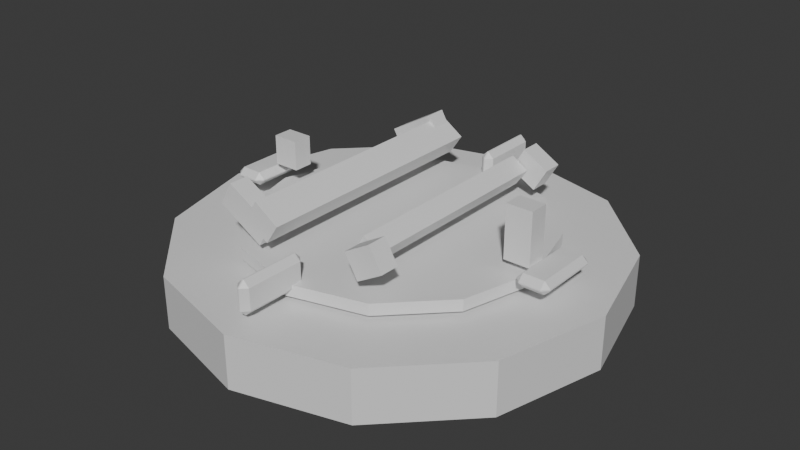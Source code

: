 # Source: OutpostSlot_Insufficient.blend  (saved by Blender 5.1.30; exported with 4.5.12 LTS)
import bpy
from mathutils import Matrix  # noqa: F401  (used for matrix-valued properties, if any)

bpy.ops.wm.read_factory_settings(use_empty=True)
scene = bpy.context.scene
scene.name = 'Scene'

# ---- collections
col_collection = bpy.data.collections.new('Collection'); scene.collection.children.link(col_collection)

# ---- materials (node trees are filled in below, after node groups)
mat_dc_stone = bpy.data.materials.new('DC_Stone')
mat_dc_stone.diffuse_color = (0.541, 0.588, 0.639, 1.0)
mat_dc_stone.roughness = 0.82
mat_dc_dark = bpy.data.materials.new('DC_Dark')
mat_dc_dark.diffuse_color = (0.055, 0.066, 0.078, 1.0)
mat_dc_dark.roughness = 0.82
mat_dc_fire = bpy.data.materials.new('DC_Fire')
mat_dc_fire.diffuse_color = (1.0, 0.541, 0.141, 1.0)
mat_dc_fire.roughness = 0.82

# ---- material node trees
mat_dc_stone.use_nodes = True; mat_dc_stone.node_tree.nodes.clear()
_N = mat_dc_stone.node_tree.nodes; _L = mat_dc_stone.node_tree.links
n0 = _N.new('ShaderNodeBsdfPrincipled'); n0.name = 'Principled BSDF'; n0.location = (-200, 100)
n1 = _N.new('ShaderNodeOutputMaterial'); n1.name = 'Material Output'; n1.location = (200, 100)
_L.new(n0.outputs[0], n1.inputs[0])
n1.is_active_output = True
mat_dc_dark.use_nodes = True; mat_dc_dark.node_tree.nodes.clear()
_N = mat_dc_dark.node_tree.nodes; _L = mat_dc_dark.node_tree.links
n0 = _N.new('ShaderNodeBsdfPrincipled'); n0.name = 'Principled BSDF'; n0.location = (-200, 100)
n1 = _N.new('ShaderNodeOutputMaterial'); n1.name = 'Material Output'; n1.location = (200, 100)
_L.new(n0.outputs[0], n1.inputs[0])
n1.is_active_output = True
mat_dc_fire.use_nodes = True; mat_dc_fire.node_tree.nodes.clear()
_N = mat_dc_fire.node_tree.nodes; _L = mat_dc_fire.node_tree.links
n0 = _N.new('ShaderNodeBsdfPrincipled'); n0.name = 'Principled BSDF'; n0.location = (-200, 100)
n1 = _N.new('ShaderNodeOutputMaterial'); n1.name = 'Material Output'; n1.location = (200, 100)
_L.new(n0.outputs[0], n1.inputs[0])
n1.is_active_output = True

# ---- world
world_world = bpy.data.worlds.new('World'); scene.world = world_world
world_world.use_nodes = True; world_world.node_tree.nodes.clear()
_N = world_world.node_tree.nodes; _L = world_world.node_tree.links
n0 = _N.new('ShaderNodeOutputWorld'); n0.name = 'World Output'; n0.location = (200, 100)
n1 = _N.new('ShaderNodeBackground'); n1.name = 'Background'; n1.location = (-200, 100)
n1.inputs[0].default_value = (0.05088, 0.05088, 0.05088, 1.0)
_L.new(n1.outputs[0], n0.inputs[0])
n0.is_active_output = True
world_world.color = (0.05088, 0.05088, 0.05088)
world_world.sun_shadow_jitter_overblur = 0.0

# ---- meshes
me_slotstatebasestone_mesh = bpy.data.meshes.new('SlotStateBaseStone_Mesh')
me_slotstatebasestone_mesh.from_pydata([(0.0, 0.66, -0.08), (0.0, 0.66, 0.08), (0.33, 0.5716, -0.08), (0.33, 0.5716, 0.08), (0.5716, 0.33, -0.08), (0.5716, 0.33, 0.08), (0.66, 0.0, -0.08), (0.66, 0.0, 0.08), (0.5716, -0.33, -0.08), (0.5716, -0.33, 0.08), (0.33, -0.5716, -0.08), (0.33, -0.5716, 0.08), (0.0, -0.66, -0.08), (0.0, -0.66, 0.08), (-0.33, -0.5716, -0.08), (-0.33, -0.5716, 0.08), (-0.5716, -0.33, -0.08), (-0.5716, -0.33, 0.08), (-0.66, 0.0, -0.08), (-0.66, 0.0, 0.08), (-0.5716, 0.33, -0.08), (-0.5716, 0.33, 0.08), (-0.33, 0.5716, -0.08), (-0.33, 0.5716, 0.08)], [], [(0, 1, 3, 2), (2, 3, 5, 4), (4, 5, 7, 6), (6, 7, 9, 8), (8, 9, 11, 10), (10, 11, 13, 12), (12, 13, 15, 14), (14, 15, 17, 16), (16, 17, 19, 18), (18, 19, 21, 20), (3, 1, 23, 21, 19, 17, 15, 13, 11, 9, 7, 5), (20, 21, 23, 22), (22, 23, 1, 0), (0, 2, 4, 6, 8, 10, 12, 14, 16, 18, 20, 22)])
_uv = me_slotstatebasestone_mesh.uv_layers.new(name='UVMap')
_uv.uv.foreach_set('vector', [1.0, 0.5, 1.0, 1.0, 0.9167, 1.0, 0.9167, 0.5, 0.9167, 0.5, 0.9167, 1.0, 0.8333, 1.0, 0.8333, 0.5, 0.8333, 0.5, 0.8333, 1.0, 0.75, 1.0, 0.75, 0.5, 0.75, 0.5, 0.75, 1.0, 0.6667, 1.0, 0.6667, 0.5, 0.6667, 0.5, 0.6667, 1.0, 0.5833, 1.0, 0.5833, 0.5, 0.5833, 0.5, 0.5833, 1.0, 0.5, 1.0, 0.5, 0.5, 0.5, 0.5, 0.5, 1.0, 0.4167, 1.0, 0.4167, 0.5, 0.4167, 0.5, 0.4167, 1.0, 0.3333, 1.0, 0.3333, 0.5, 0.3333, 0.5, 0.3333, 1.0, 0.25, 1.0, 0.25, 0.5, 0.25, 0.5, 0.25, 1.0, 0.1667, 1.0, 0.1667, 0.5, 0.37, 0.4578, 0.25, 0.49, 0.13, 0.4578, 0.04215, 0.37, 0.01, 0.25, 0.04215, 0.13, 0.13, 0.04215, 0.25, 0.01, 0.37, 0.04215, 0.4578, 0.13, 0.49, 0.25, 0.4578, 0.37, 0.1667, 0.5, 0.1667, 1.0, 0.08333, 1.0, 0.08333, 0.5, 0.08333, 0.5, 0.08333, 1.0, 7.451e-08, 1.0, 7.451e-08, 0.5, 0.75, 0.49, 0.87, 0.4578, 0.9578, 0.37, 0.99, 0.25, 0.9578, 0.13, 0.87, 0.04215, 0.75, 0.01, 0.63, 0.04215, 0.5422, 0.13, 0.51, 0.25, 0.5422, 0.37, 0.63, 0.4578])
me_slotstatebasestone_mesh.materials.append(mat_dc_stone)
me_slotstatebasestone_mesh.update()
me_slotstateinnerdisc_mesh = bpy.data.meshes.new('SlotStateInnerDisc_Mesh')
me_slotstateinnerdisc_mesh.from_pydata([(0.0, 0.45, -0.0175), (0.0, 0.45, 0.0175), (0.225, 0.3897, -0.0175), (0.225, 0.3897, 0.0175), (0.3897, 0.225, -0.0175), (0.3897, 0.225, 0.0175), (0.45, 0.0, -0.0175), (0.45, 0.0, 0.0175), (0.3897, -0.225, -0.0175), (0.3897, -0.225, 0.0175), (0.225, -0.3897, -0.0175), (0.225, -0.3897, 0.0175), (0.0, -0.45, -0.0175), (0.0, -0.45, 0.0175), (-0.225, -0.3897, -0.0175), (-0.225, -0.3897, 0.0175), (-0.3897, -0.225, -0.0175), (-0.3897, -0.225, 0.0175), (-0.45, 0.0, -0.0175), (-0.45, 0.0, 0.0175), (-0.3897, 0.225, -0.0175), (-0.3897, 0.225, 0.0175), (-0.225, 0.3897, -0.0175), (-0.225, 0.3897, 0.0175)], [], [(0, 1, 3, 2), (2, 3, 5, 4), (4, 5, 7, 6), (6, 7, 9, 8), (8, 9, 11, 10), (10, 11, 13, 12), (12, 13, 15, 14), (14, 15, 17, 16), (16, 17, 19, 18), (18, 19, 21, 20), (3, 1, 23, 21, 19, 17, 15, 13, 11, 9, 7, 5), (20, 21, 23, 22), (22, 23, 1, 0), (0, 2, 4, 6, 8, 10, 12, 14, 16, 18, 20, 22)])
_uv = me_slotstateinnerdisc_mesh.uv_layers.new(name='UVMap')
_uv.uv.foreach_set('vector', [1.0, 0.5, 1.0, 1.0, 0.9167, 1.0, 0.9167, 0.5, 0.9167, 0.5, 0.9167, 1.0, 0.8333, 1.0, 0.8333, 0.5, 0.8333, 0.5, 0.8333, 1.0, 0.75, 1.0, 0.75, 0.5, 0.75, 0.5, 0.75, 1.0, 0.6667, 1.0, 0.6667, 0.5, 0.6667, 0.5, 0.6667, 1.0, 0.5833, 1.0, 0.5833, 0.5, 0.5833, 0.5, 0.5833, 1.0, 0.5, 1.0, 0.5, 0.5, 0.5, 0.5, 0.5, 1.0, 0.4167, 1.0, 0.4167, 0.5, 0.4167, 0.5, 0.4167, 1.0, 0.3333, 1.0, 0.3333, 0.5, 0.3333, 0.5, 0.3333, 1.0, 0.25, 1.0, 0.25, 0.5, 0.25, 0.5, 0.25, 1.0, 0.1667, 1.0, 0.1667, 0.5, 0.37, 0.4578, 0.25, 0.49, 0.13, 0.4578, 0.04215, 0.37, 0.01, 0.25, 0.04215, 0.13, 0.13, 0.04215, 0.25, 0.01, 0.37, 0.04215, 0.4578, 0.13, 0.49, 0.25, 0.4578, 0.37, 0.1667, 0.5, 0.1667, 1.0, 0.08333, 1.0, 0.08333, 0.5, 0.08333, 0.5, 0.08333, 1.0, 7.451e-08, 1.0, 7.451e-08, 0.5, 0.75, 0.49, 0.87, 0.4578, 0.9578, 0.37, 0.99, 0.25, 0.9578, 0.13, 0.87, 0.04215, 0.75, 0.01, 0.63, 0.04215, 0.5422, 0.13, 0.51, 0.25, 0.5422, 0.37, 0.63, 0.4578])
me_slotstateinnerdisc_mesh.materials.append(mat_dc_dark)
me_slotstateinnerdisc_mesh.update()
me_slotstatetick_mesh = bpy.data.meshes.new('SlotStateTick_Mesh')
me_slotstatetick_mesh.from_pydata([(-0.032, -0.087, -0.02), (-0.032, -0.105, -0.002), (-0.05, -0.087, -0.002), (-0.032, -0.105, 0.002), (-0.032, -0.087, 0.02), (-0.05, -0.087, 0.002), (-0.032, 0.087, -0.02), (-0.05, 0.087, -0.002), (-0.032, 0.105, -0.002), (-0.032, 0.087, 0.02), (-0.032, 0.105, 0.002), (-0.05, 0.087, 0.002), (0.032, -0.087, -0.02), (0.05, -0.087, -0.002), (0.032, -0.105, -0.002), (0.032, -0.087, 0.02), (0.032, -0.105, 0.002), (0.05, -0.087, 0.002), (0.032, 0.087, -0.02), (0.032, 0.105, -0.002), (0.05, 0.087, -0.002), (0.032, 0.087, 0.02), (0.05, 0.087, 0.002), (0.032, 0.105, 0.002)], [], [(0, 1, 2), (3, 4, 5), (6, 7, 8), (9, 10, 11), (12, 13, 14), (15, 16, 17), (18, 19, 20), (21, 22, 23), (6, 0, 2, 7), (1, 3, 5, 2), (4, 9, 11, 5), (10, 8, 7, 11), (18, 6, 8, 19), (9, 21, 23, 10), (22, 20, 19, 23), (12, 18, 20, 13), (21, 15, 17, 22), (16, 14, 13, 17), (0, 12, 14, 1), (15, 4, 3, 16), (6, 18, 12, 0), (2, 5, 11, 7), (14, 16, 3, 1), (21, 9, 4, 15), (8, 10, 23, 19), (20, 22, 17, 13)])
_uv = me_slotstatetick_mesh.uv_layers.new(name='UVMap')
_uv.uv.foreach_set('vector', [0.17, 0.7286, 0.17, 0.75, 0.125, 0.7286, 0.5125, 0.0, 0.625, 0.02143, 0.5125, 0.02143, 0.17, 0.5214, 0.125, 0.5214, 0.17, 0.5, 0.625, 0.2507, 0.5125, 0.2837, 0.5125, 0.2286, 0.33, 0.7286, 0.4594, 0.7286, 0.4087, 0.7725, 0.6475, 0.7618, 0.5125, 0.795, 0.5125, 0.7339, 0.33, 0.5214, 0.4087, 0.4775, 0.4594, 0.5214, 0.6475, 0.4882, 0.5125, 0.5161, 0.5125, 0.455, 0.17, 0.5214, 0.17, 0.7286, 0.125, 0.7286, 0.125, 0.5214, 0.4875, 0.0, 0.5125, 0.0, 0.5125, 0.02143, 0.4875, 0.02143, 0.625, 0.02143, 0.625, 0.2507, 0.5125, 0.2286, 0.5125, 0.02143, 0.5125, 0.2837, 0.4875, 0.295, 0.4875, 0.2286, 0.5125, 0.2286, 0.33, 0.5214, 0.17, 0.5214, 0.17, 0.5, 0.4087, 0.4775, 0.625, 0.2507, 0.6475, 0.4882, 0.5125, 0.455, 0.5125, 0.2837, 0.5125, 0.5161, 0.4594, 0.5214, 0.4087, 0.4775, 0.5125, 0.455, 0.33, 0.7286, 0.33, 0.5214, 0.4594, 0.5214, 0.4594, 0.7286, 0.6475, 0.4882, 0.6475, 0.7618, 0.5125, 0.7339, 0.5125, 0.5161, 0.5125, 0.795, 0.4087, 0.7725, 0.4594, 0.7286, 0.5125, 0.7339, 0.17, 0.7286, 0.33, 0.7286, 0.4087, 0.7725, 0.17, 0.75, 0.6475, 0.7618, 0.625, 0.955, 0.5125, 0.955, 0.5125, 0.795, 0.17, 0.5214, 0.33, 0.5214, 0.33, 0.7286, 0.17, 0.7286, 0.4875, 0.02143, 0.5125, 0.02143, 0.5125, 0.2286, 0.4875, 0.2286, 0.4087, 0.7725, 0.5125, 0.795, 0.5125, 0.955, 0.4875, 0.955, 0.6475, 0.4882, 0.83, 0.5214, 0.83, 0.7286, 0.6475, 0.7618, 0.4875, 0.295, 0.5125, 0.2837, 0.5125, 0.455, 0.4087, 0.4775, 0.4594, 0.5214, 0.5125, 0.5161, 0.5125, 0.7339, 0.4594, 0.7286])
me_slotstatetick_mesh.materials.append(mat_dc_stone)
me_slotstatetick_mesh.update()
me_slotstatetick_mesh_001 = bpy.data.meshes.new('SlotStateTick_Mesh.001')
me_slotstatetick_mesh_001.from_pydata([(-0.032, -0.087, -0.02), (-0.032, -0.105, -0.002), (-0.05, -0.087, -0.002), (-0.032, -0.105, 0.002), (-0.032, -0.087, 0.02), (-0.05, -0.087, 0.002), (-0.032, 0.087, -0.02), (-0.05, 0.087, -0.002), (-0.032, 0.105, -0.002), (-0.032, 0.087, 0.02), (-0.032, 0.105, 0.002), (-0.05, 0.087, 0.002), (0.032, -0.087, -0.02), (0.05, -0.087, -0.002), (0.032, -0.105, -0.002), (0.032, -0.087, 0.02), (0.032, -0.105, 0.002), (0.05, -0.087, 0.002), (0.032, 0.087, -0.02), (0.032, 0.105, -0.002), (0.05, 0.087, -0.002), (0.032, 0.087, 0.02), (0.05, 0.087, 0.002), (0.032, 0.105, 0.002)], [], [(0, 1, 2), (3, 4, 5), (6, 7, 8), (9, 10, 11), (12, 13, 14), (15, 16, 17), (18, 19, 20), (21, 22, 23), (6, 0, 2, 7), (1, 3, 5, 2), (4, 9, 11, 5), (10, 8, 7, 11), (18, 6, 8, 19), (9, 21, 23, 10), (22, 20, 19, 23), (12, 18, 20, 13), (21, 15, 17, 22), (16, 14, 13, 17), (0, 12, 14, 1), (15, 4, 3, 16), (6, 18, 12, 0), (2, 5, 11, 7), (14, 16, 3, 1), (21, 9, 4, 15), (8, 10, 23, 19), (20, 22, 17, 13)])
_uv = me_slotstatetick_mesh_001.uv_layers.new(name='UVMap')
_uv.uv.foreach_set('vector', [0.17, 0.7286, 0.17, 0.75, 0.125, 0.7286, 0.5125, 0.0, 0.625, 0.02143, 0.5125, 0.02143, 0.17, 0.5214, 0.125, 0.5214, 0.17, 0.5, 0.625, 0.2507, 0.5125, 0.2837, 0.5125, 0.2286, 0.33, 0.7286, 0.4594, 0.7286, 0.4087, 0.7725, 0.6475, 0.7618, 0.5125, 0.795, 0.5125, 0.7339, 0.33, 0.5214, 0.4087, 0.4775, 0.4594, 0.5214, 0.6475, 0.4882, 0.5125, 0.5161, 0.5125, 0.455, 0.17, 0.5214, 0.17, 0.7286, 0.125, 0.7286, 0.125, 0.5214, 0.4875, 0.0, 0.5125, 0.0, 0.5125, 0.02143, 0.4875, 0.02143, 0.625, 0.02143, 0.625, 0.2507, 0.5125, 0.2286, 0.5125, 0.02143, 0.5125, 0.2837, 0.4875, 0.295, 0.4875, 0.2286, 0.5125, 0.2286, 0.33, 0.5214, 0.17, 0.5214, 0.17, 0.5, 0.4087, 0.4775, 0.625, 0.2507, 0.6475, 0.4882, 0.5125, 0.455, 0.5125, 0.2837, 0.5125, 0.5161, 0.4594, 0.5214, 0.4087, 0.4775, 0.5125, 0.455, 0.33, 0.7286, 0.33, 0.5214, 0.4594, 0.5214, 0.4594, 0.7286, 0.6475, 0.4882, 0.6475, 0.7618, 0.5125, 0.7339, 0.5125, 0.5161, 0.5125, 0.795, 0.4087, 0.7725, 0.4594, 0.7286, 0.5125, 0.7339, 0.17, 0.7286, 0.33, 0.7286, 0.4087, 0.7725, 0.17, 0.75, 0.6475, 0.7618, 0.625, 0.955, 0.5125, 0.955, 0.5125, 0.795, 0.17, 0.5214, 0.33, 0.5214, 0.33, 0.7286, 0.17, 0.7286, 0.4875, 0.02143, 0.5125, 0.02143, 0.5125, 0.2286, 0.4875, 0.2286, 0.4087, 0.7725, 0.5125, 0.795, 0.5125, 0.955, 0.4875, 0.955, 0.6475, 0.4882, 0.83, 0.5214, 0.83, 0.7286, 0.6475, 0.7618, 0.4875, 0.295, 0.5125, 0.2837, 0.5125, 0.455, 0.4087, 0.4775, 0.4594, 0.5214, 0.5125, 0.5161, 0.5125, 0.7339, 0.4594, 0.7286])
me_slotstatetick_mesh_001.materials.append(mat_dc_stone)
me_slotstatetick_mesh_001.update()
me_slotstatetick_mesh_002 = bpy.data.meshes.new('SlotStateTick_Mesh.002')
me_slotstatetick_mesh_002.from_pydata([(-0.032, -0.087, -0.02), (-0.032, -0.105, -0.002), (-0.05, -0.087, -0.002), (-0.032, -0.105, 0.002), (-0.032, -0.087, 0.02), (-0.05, -0.087, 0.002), (-0.032, 0.087, -0.02), (-0.05, 0.087, -0.002), (-0.032, 0.105, -0.002), (-0.032, 0.087, 0.02), (-0.032, 0.105, 0.002), (-0.05, 0.087, 0.002), (0.032, -0.087, -0.02), (0.05, -0.087, -0.002), (0.032, -0.105, -0.002), (0.032, -0.087, 0.02), (0.032, -0.105, 0.002), (0.05, -0.087, 0.002), (0.032, 0.087, -0.02), (0.032, 0.105, -0.002), (0.05, 0.087, -0.002), (0.032, 0.087, 0.02), (0.05, 0.087, 0.002), (0.032, 0.105, 0.002)], [], [(0, 1, 2), (3, 4, 5), (6, 7, 8), (9, 10, 11), (12, 13, 14), (15, 16, 17), (18, 19, 20), (21, 22, 23), (6, 0, 2, 7), (1, 3, 5, 2), (4, 9, 11, 5), (10, 8, 7, 11), (18, 6, 8, 19), (9, 21, 23, 10), (22, 20, 19, 23), (12, 18, 20, 13), (21, 15, 17, 22), (16, 14, 13, 17), (0, 12, 14, 1), (15, 4, 3, 16), (6, 18, 12, 0), (2, 5, 11, 7), (14, 16, 3, 1), (21, 9, 4, 15), (8, 10, 23, 19), (20, 22, 17, 13)])
_uv = me_slotstatetick_mesh_002.uv_layers.new(name='UVMap')
_uv.uv.foreach_set('vector', [0.17, 0.7286, 0.17, 0.75, 0.125, 0.7286, 0.5125, 0.0, 0.625, 0.02143, 0.5125, 0.02143, 0.17, 0.5214, 0.125, 0.5214, 0.17, 0.5, 0.625, 0.2507, 0.5125, 0.2837, 0.5125, 0.2286, 0.33, 0.7286, 0.4594, 0.7286, 0.4087, 0.7725, 0.6475, 0.7618, 0.5125, 0.795, 0.5125, 0.7339, 0.33, 0.5214, 0.4087, 0.4775, 0.4594, 0.5214, 0.6475, 0.4882, 0.5125, 0.5161, 0.5125, 0.455, 0.17, 0.5214, 0.17, 0.7286, 0.125, 0.7286, 0.125, 0.5214, 0.4875, 0.0, 0.5125, 0.0, 0.5125, 0.02143, 0.4875, 0.02143, 0.625, 0.02143, 0.625, 0.2507, 0.5125, 0.2286, 0.5125, 0.02143, 0.5125, 0.2837, 0.4875, 0.295, 0.4875, 0.2286, 0.5125, 0.2286, 0.33, 0.5214, 0.17, 0.5214, 0.17, 0.5, 0.4087, 0.4775, 0.625, 0.2507, 0.6475, 0.4882, 0.5125, 0.455, 0.5125, 0.2837, 0.5125, 0.5161, 0.4594, 0.5214, 0.4087, 0.4775, 0.5125, 0.455, 0.33, 0.7286, 0.33, 0.5214, 0.4594, 0.5214, 0.4594, 0.7286, 0.6475, 0.4882, 0.6475, 0.7618, 0.5125, 0.7339, 0.5125, 0.5161, 0.5125, 0.795, 0.4087, 0.7725, 0.4594, 0.7286, 0.5125, 0.7339, 0.17, 0.7286, 0.33, 0.7286, 0.4087, 0.7725, 0.17, 0.75, 0.6475, 0.7618, 0.625, 0.955, 0.5125, 0.955, 0.5125, 0.795, 0.17, 0.5214, 0.33, 0.5214, 0.33, 0.7286, 0.17, 0.7286, 0.4875, 0.02143, 0.5125, 0.02143, 0.5125, 0.2286, 0.4875, 0.2286, 0.4087, 0.7725, 0.5125, 0.795, 0.5125, 0.955, 0.4875, 0.955, 0.6475, 0.4882, 0.83, 0.5214, 0.83, 0.7286, 0.6475, 0.7618, 0.4875, 0.295, 0.5125, 0.2837, 0.5125, 0.455, 0.4087, 0.4775, 0.4594, 0.5214, 0.5125, 0.5161, 0.5125, 0.7339, 0.4594, 0.7286])
me_slotstatetick_mesh_002.materials.append(mat_dc_stone)
me_slotstatetick_mesh_002.update()
me_slotstatetick_mesh_003 = bpy.data.meshes.new('SlotStateTick_Mesh.003')
me_slotstatetick_mesh_003.from_pydata([(-0.032, -0.087, -0.02), (-0.032, -0.105, -0.002), (-0.05, -0.087, -0.002), (-0.032, -0.105, 0.002), (-0.032, -0.087, 0.02), (-0.05, -0.087, 0.002), (-0.032, 0.087, -0.02), (-0.05, 0.087, -0.002), (-0.032, 0.105, -0.002), (-0.032, 0.087, 0.02), (-0.032, 0.105, 0.002), (-0.05, 0.087, 0.002), (0.032, -0.087, -0.02), (0.05, -0.087, -0.002), (0.032, -0.105, -0.002), (0.032, -0.087, 0.02), (0.032, -0.105, 0.002), (0.05, -0.087, 0.002), (0.032, 0.087, -0.02), (0.032, 0.105, -0.002), (0.05, 0.087, -0.002), (0.032, 0.087, 0.02), (0.05, 0.087, 0.002), (0.032, 0.105, 0.002)], [], [(0, 1, 2), (3, 4, 5), (6, 7, 8), (9, 10, 11), (12, 13, 14), (15, 16, 17), (18, 19, 20), (21, 22, 23), (6, 0, 2, 7), (1, 3, 5, 2), (4, 9, 11, 5), (10, 8, 7, 11), (18, 6, 8, 19), (9, 21, 23, 10), (22, 20, 19, 23), (12, 18, 20, 13), (21, 15, 17, 22), (16, 14, 13, 17), (0, 12, 14, 1), (15, 4, 3, 16), (6, 18, 12, 0), (2, 5, 11, 7), (14, 16, 3, 1), (21, 9, 4, 15), (8, 10, 23, 19), (20, 22, 17, 13)])
_uv = me_slotstatetick_mesh_003.uv_layers.new(name='UVMap')
_uv.uv.foreach_set('vector', [0.17, 0.7286, 0.17, 0.75, 0.125, 0.7286, 0.5125, 0.0, 0.625, 0.02143, 0.5125, 0.02143, 0.17, 0.5214, 0.125, 0.5214, 0.17, 0.5, 0.625, 0.2507, 0.5125, 0.2837, 0.5125, 0.2286, 0.33, 0.7286, 0.4594, 0.7286, 0.4087, 0.7725, 0.6475, 0.7618, 0.5125, 0.795, 0.5125, 0.7339, 0.33, 0.5214, 0.4087, 0.4775, 0.4594, 0.5214, 0.6475, 0.4882, 0.5125, 0.5161, 0.5125, 0.455, 0.17, 0.5214, 0.17, 0.7286, 0.125, 0.7286, 0.125, 0.5214, 0.4875, 0.0, 0.5125, 0.0, 0.5125, 0.02143, 0.4875, 0.02143, 0.625, 0.02143, 0.625, 0.2507, 0.5125, 0.2286, 0.5125, 0.02143, 0.5125, 0.2837, 0.4875, 0.295, 0.4875, 0.2286, 0.5125, 0.2286, 0.33, 0.5214, 0.17, 0.5214, 0.17, 0.5, 0.4087, 0.4775, 0.625, 0.2507, 0.6475, 0.4882, 0.5125, 0.455, 0.5125, 0.2837, 0.5125, 0.5161, 0.4594, 0.5214, 0.4087, 0.4775, 0.5125, 0.455, 0.33, 0.7286, 0.33, 0.5214, 0.4594, 0.5214, 0.4594, 0.7286, 0.6475, 0.4882, 0.6475, 0.7618, 0.5125, 0.7339, 0.5125, 0.5161, 0.5125, 0.795, 0.4087, 0.7725, 0.4594, 0.7286, 0.5125, 0.7339, 0.17, 0.7286, 0.33, 0.7286, 0.4087, 0.7725, 0.17, 0.75, 0.6475, 0.7618, 0.625, 0.955, 0.5125, 0.955, 0.5125, 0.795, 0.17, 0.5214, 0.33, 0.5214, 0.33, 0.7286, 0.17, 0.7286, 0.4875, 0.02143, 0.5125, 0.02143, 0.5125, 0.2286, 0.4875, 0.2286, 0.4087, 0.7725, 0.5125, 0.795, 0.5125, 0.955, 0.4875, 0.955, 0.6475, 0.4882, 0.83, 0.5214, 0.83, 0.7286, 0.6475, 0.7618, 0.4875, 0.295, 0.5125, 0.2837, 0.5125, 0.455, 0.4087, 0.4775, 0.4594, 0.5214, 0.5125, 0.5161, 0.5125, 0.7339, 0.4594, 0.7286])
me_slotstatetick_mesh_003.materials.append(mat_dc_stone)
me_slotstatetick_mesh_003.update()
me_slotinsufficientshard_mesh = bpy.data.meshes.new('SlotInsufficientShard_Mesh')
me_slotinsufficientshard_mesh.from_pydata([(-0.04, -0.03, -0.08), (-0.04, -0.03, 0.08), (-0.04, 0.03, -0.08), (-0.04, 0.03, 0.08), (0.04, -0.03, -0.08), (0.04, -0.03, 0.08), (0.04, 0.03, -0.08), (0.04, 0.03, 0.08)], [], [(0, 1, 3, 2), (2, 3, 7, 6), (6, 7, 5, 4), (4, 5, 1, 0), (2, 6, 4, 0), (7, 3, 1, 5)])
_uv = me_slotinsufficientshard_mesh.uv_layers.new(name='UVMap')
_uv.uv.foreach_set('vector', [0.375, 0.0, 0.625, 0.0, 0.625, 0.25, 0.375, 0.25, 0.375, 0.25, 0.625, 0.25, 0.625, 0.5, 0.375, 0.5, 0.375, 0.5, 0.625, 0.5, 0.625, 0.75, 0.375, 0.75, 0.375, 0.75, 0.625, 0.75, 0.625, 1.0, 0.375, 1.0, 0.125, 0.5, 0.375, 0.5, 0.375, 0.75, 0.125, 0.75, 0.625, 0.5, 0.875, 0.5, 0.875, 0.75, 0.625, 0.75])
me_slotinsufficientshard_mesh.materials.append(mat_dc_fire)
me_slotinsufficientshard_mesh.update()
me_slotinsufficientshard_mesh_001 = bpy.data.meshes.new('SlotInsufficientShard_Mesh.001')
me_slotinsufficientshard_mesh_001.from_pydata([(-0.04, -0.03, -0.045), (-0.04, -0.03, 0.045), (-0.04, 0.03, -0.045), (-0.04, 0.03, 0.045), (0.04, -0.03, -0.045), (0.04, -0.03, 0.045), (0.04, 0.03, -0.045), (0.04, 0.03, 0.045)], [], [(0, 1, 3, 2), (2, 3, 7, 6), (6, 7, 5, 4), (4, 5, 1, 0), (2, 6, 4, 0), (7, 3, 1, 5)])
_uv = me_slotinsufficientshard_mesh_001.uv_layers.new(name='UVMap')
_uv.uv.foreach_set('vector', [0.375, 0.0, 0.625, 0.0, 0.625, 0.25, 0.375, 0.25, 0.375, 0.25, 0.625, 0.25, 0.625, 0.5, 0.375, 0.5, 0.375, 0.5, 0.625, 0.5, 0.625, 0.75, 0.375, 0.75, 0.375, 0.75, 0.625, 0.75, 0.625, 1.0, 0.375, 1.0, 0.125, 0.5, 0.375, 0.5, 0.375, 0.75, 0.125, 0.75, 0.625, 0.5, 0.875, 0.5, 0.875, 0.75, 0.625, 0.75])
me_slotinsufficientshard_mesh_001.materials.append(mat_dc_fire)
me_slotinsufficientshard_mesh_001.update()
me_slotinsufficientshard_mesh_002 = bpy.data.meshes.new('SlotInsufficientShard_Mesh.002')
me_slotinsufficientshard_mesh_002.from_pydata([(-0.04, -0.03, -0.08), (-0.04, -0.03, 0.08), (-0.04, 0.03, -0.08), (-0.04, 0.03, 0.08), (0.04, -0.03, -0.08), (0.04, -0.03, 0.08), (0.04, 0.03, -0.08), (0.04, 0.03, 0.08)], [], [(0, 1, 3, 2), (2, 3, 7, 6), (6, 7, 5, 4), (4, 5, 1, 0), (2, 6, 4, 0), (7, 3, 1, 5)])
_uv = me_slotinsufficientshard_mesh_002.uv_layers.new(name='UVMap')
_uv.uv.foreach_set('vector', [0.375, 0.0, 0.625, 0.0, 0.625, 0.25, 0.375, 0.25, 0.375, 0.25, 0.625, 0.25, 0.625, 0.5, 0.375, 0.5, 0.375, 0.5, 0.625, 0.5, 0.625, 0.75, 0.375, 0.75, 0.375, 0.75, 0.625, 0.75, 0.625, 1.0, 0.375, 1.0, 0.125, 0.5, 0.375, 0.5, 0.375, 0.75, 0.125, 0.75, 0.625, 0.5, 0.875, 0.5, 0.875, 0.75, 0.625, 0.75])
me_slotinsufficientshard_mesh_002.materials.append(mat_dc_fire)
me_slotinsufficientshard_mesh_002.update()
me_slotinsufficientshard_mesh_003 = bpy.data.meshes.new('SlotInsufficientShard_Mesh.003')
me_slotinsufficientshard_mesh_003.from_pydata([(-0.04, -0.03, -0.045), (-0.04, -0.03, 0.045), (-0.04, 0.03, -0.045), (-0.04, 0.03, 0.045), (0.04, -0.03, -0.045), (0.04, -0.03, 0.045), (0.04, 0.03, -0.045), (0.04, 0.03, 0.045)], [], [(0, 1, 3, 2), (2, 3, 7, 6), (6, 7, 5, 4), (4, 5, 1, 0), (2, 6, 4, 0), (7, 3, 1, 5)])
_uv = me_slotinsufficientshard_mesh_003.uv_layers.new(name='UVMap')
_uv.uv.foreach_set('vector', [0.375, 0.0, 0.625, 0.0, 0.625, 0.25, 0.375, 0.25, 0.375, 0.25, 0.625, 0.25, 0.625, 0.5, 0.375, 0.5, 0.375, 0.5, 0.625, 0.5, 0.625, 0.75, 0.375, 0.75, 0.375, 0.75, 0.625, 0.75, 0.625, 1.0, 0.375, 1.0, 0.125, 0.5, 0.375, 0.5, 0.375, 0.75, 0.125, 0.75, 0.625, 0.5, 0.875, 0.5, 0.875, 0.75, 0.625, 0.75])
me_slotinsufficientshard_mesh_003.materials.append(mat_dc_fire)
me_slotinsufficientshard_mesh_003.update()
me_slotinsufficientshard_mesh_004 = bpy.data.meshes.new('SlotInsufficientShard_Mesh.004')
me_slotinsufficientshard_mesh_004.from_pydata([(-0.04, -0.03, -0.08), (-0.04, -0.03, 0.08), (-0.04, 0.03, -0.08), (-0.04, 0.03, 0.08), (0.04, -0.03, -0.08), (0.04, -0.03, 0.08), (0.04, 0.03, -0.08), (0.04, 0.03, 0.08)], [], [(0, 1, 3, 2), (2, 3, 7, 6), (6, 7, 5, 4), (4, 5, 1, 0), (2, 6, 4, 0), (7, 3, 1, 5)])
_uv = me_slotinsufficientshard_mesh_004.uv_layers.new(name='UVMap')
_uv.uv.foreach_set('vector', [0.375, 0.0, 0.625, 0.0, 0.625, 0.25, 0.375, 0.25, 0.375, 0.25, 0.625, 0.25, 0.625, 0.5, 0.375, 0.5, 0.375, 0.5, 0.625, 0.5, 0.625, 0.75, 0.375, 0.75, 0.375, 0.75, 0.625, 0.75, 0.625, 1.0, 0.375, 1.0, 0.125, 0.5, 0.375, 0.5, 0.375, 0.75, 0.125, 0.75, 0.625, 0.5, 0.875, 0.5, 0.875, 0.75, 0.625, 0.75])
me_slotinsufficientshard_mesh_004.materials.append(mat_dc_fire)
me_slotinsufficientshard_mesh_004.update()
me_slotinsufficientshard_mesh_005 = bpy.data.meshes.new('SlotInsufficientShard_Mesh.005')
me_slotinsufficientshard_mesh_005.from_pydata([(-0.04, -0.03, -0.045), (-0.04, -0.03, 0.045), (-0.04, 0.03, -0.045), (-0.04, 0.03, 0.045), (0.04, -0.03, -0.045), (0.04, -0.03, 0.045), (0.04, 0.03, -0.045), (0.04, 0.03, 0.045)], [], [(0, 1, 3, 2), (2, 3, 7, 6), (6, 7, 5, 4), (4, 5, 1, 0), (2, 6, 4, 0), (7, 3, 1, 5)])
_uv = me_slotinsufficientshard_mesh_005.uv_layers.new(name='UVMap')
_uv.uv.foreach_set('vector', [0.375, 0.0, 0.625, 0.0, 0.625, 0.25, 0.375, 0.25, 0.375, 0.25, 0.625, 0.25, 0.625, 0.5, 0.375, 0.5, 0.375, 0.5, 0.625, 0.5, 0.625, 0.75, 0.375, 0.75, 0.375, 0.75, 0.625, 0.75, 0.625, 1.0, 0.375, 1.0, 0.125, 0.5, 0.375, 0.5, 0.375, 0.75, 0.125, 0.75, 0.625, 0.5, 0.875, 0.5, 0.875, 0.75, 0.625, 0.75])
me_slotinsufficientshard_mesh_005.materials.append(mat_dc_fire)
me_slotinsufficientshard_mesh_005.update()
me_slotinsufficientslasha_mesh = bpy.data.meshes.new('SlotInsufficientSlashA_Mesh')
me_slotinsufficientslasha_mesh.from_pydata([(-0.045, -0.39, -0.035), (-0.045, -0.39, 0.035), (-0.045, 0.39, -0.035), (-0.045, 0.39, 0.035), (0.045, -0.39, -0.035), (0.045, -0.39, 0.035), (0.045, 0.39, -0.035), (0.045, 0.39, 0.035)], [], [(0, 1, 3, 2), (2, 3, 7, 6), (6, 7, 5, 4), (4, 5, 1, 0), (2, 6, 4, 0), (7, 3, 1, 5)])
_uv = me_slotinsufficientslasha_mesh.uv_layers.new(name='UVMap')
_uv.uv.foreach_set('vector', [0.375, 0.0, 0.625, 0.0, 0.625, 0.25, 0.375, 0.25, 0.375, 0.25, 0.625, 0.25, 0.625, 0.5, 0.375, 0.5, 0.375, 0.5, 0.625, 0.5, 0.625, 0.75, 0.375, 0.75, 0.375, 0.75, 0.625, 0.75, 0.625, 1.0, 0.375, 1.0, 0.125, 0.5, 0.375, 0.5, 0.375, 0.75, 0.125, 0.75, 0.625, 0.5, 0.875, 0.5, 0.875, 0.75, 0.625, 0.75])
me_slotinsufficientslasha_mesh.materials.append(mat_dc_fire)
me_slotinsufficientslasha_mesh.update()
me_slotinsufficientslashb_mesh = bpy.data.meshes.new('SlotInsufficientSlashB_Mesh')
me_slotinsufficientslashb_mesh.from_pydata([(-0.03, -0.32, -0.03), (-0.03, -0.32, 0.03), (-0.03, 0.32, -0.03), (-0.03, 0.32, 0.03), (0.03, -0.32, -0.03), (0.03, -0.32, 0.03), (0.03, 0.32, -0.03), (0.03, 0.32, 0.03)], [], [(0, 1, 3, 2), (2, 3, 7, 6), (6, 7, 5, 4), (4, 5, 1, 0), (2, 6, 4, 0), (7, 3, 1, 5)])
_uv = me_slotinsufficientslashb_mesh.uv_layers.new(name='UVMap')
_uv.uv.foreach_set('vector', [0.375, 0.0, 0.625, 0.0, 0.625, 0.25, 0.375, 0.25, 0.375, 0.25, 0.625, 0.25, 0.625, 0.5, 0.375, 0.5, 0.375, 0.5, 0.625, 0.5, 0.625, 0.75, 0.375, 0.75, 0.375, 0.75, 0.625, 0.75, 0.625, 1.0, 0.375, 1.0, 0.125, 0.5, 0.375, 0.5, 0.375, 0.75, 0.125, 0.75, 0.625, 0.5, 0.875, 0.5, 0.875, 0.75, 0.625, 0.75])
me_slotinsufficientslashb_mesh.materials.append(mat_dc_fire)
me_slotinsufficientslashb_mesh.update()

# ---- objects
ob_slotstatebasestone = bpy.data.objects.new('SlotStateBaseStone', me_slotstatebasestone_mesh)
ob_slotstateinnerdisc = bpy.data.objects.new('SlotStateInnerDisc', me_slotstateinnerdisc_mesh)
ob_slotstatetick = bpy.data.objects.new('SlotStateTick', me_slotstatetick_mesh)
ob_slotstatetick_001 = bpy.data.objects.new('SlotStateTick.001', me_slotstatetick_mesh_001)
ob_slotstatetick_002 = bpy.data.objects.new('SlotStateTick.002', me_slotstatetick_mesh_002)
ob_slotstatetick_003 = bpy.data.objects.new('SlotStateTick.003', me_slotstatetick_mesh_003)
ob_slotinsufficientshard = bpy.data.objects.new('SlotInsufficientShard', me_slotinsufficientshard_mesh)
ob_slotinsufficientshard_001 = bpy.data.objects.new('SlotInsufficientShard.001', me_slotinsufficientshard_mesh_001)
ob_slotinsufficientshard_002 = bpy.data.objects.new('SlotInsufficientShard.002', me_slotinsufficientshard_mesh_002)
ob_slotinsufficientshard_003 = bpy.data.objects.new('SlotInsufficientShard.003', me_slotinsufficientshard_mesh_003)
ob_slotinsufficientshard_004 = bpy.data.objects.new('SlotInsufficientShard.004', me_slotinsufficientshard_mesh_004)
ob_slotinsufficientshard_005 = bpy.data.objects.new('SlotInsufficientShard.005', me_slotinsufficientshard_mesh_005)
ob_slotinsufficientslasha = bpy.data.objects.new('SlotInsufficientSlashA', me_slotinsufficientslasha_mesh)
ob_slotinsufficientslashb = bpy.data.objects.new('SlotInsufficientSlashB', me_slotinsufficientslashb_mesh)

# ---- transforms, parenting, visibility, modifiers, constraints
ob_slotstatebasestone.location = (0.0, 0.0, 0.08)
ob_slotstateinnerdisc.location = (0.0, 0.0, 0.19)
ob_slotstatetick.location = (0.5, 0.0, 0.23)
ob_slotstatetick_001.location = (3.062e-17, 0.5, 0.23)
ob_slotstatetick_001.rotation_euler = (0.0, -1.571, 0.0)
ob_slotstatetick_002.location = (-0.5, 6.123e-17, 0.23)
ob_slotstatetick_002.rotation_euler = (0.0, -3.142, 0.0)
ob_slotstatetick_003.location = (-9.185e-17, -0.5, 0.23)
ob_slotstatetick_003.rotation_euler = (0.0, -4.712, 0.0)
ob_slotinsufficientshard.location = (0.41, 0.0, 0.31)
ob_slotinsufficientshard_001.location = (0.205, 0.3551, 0.31)
ob_slotinsufficientshard_001.rotation_euler = (0.0, -1.047, 0.0)
ob_slotinsufficientshard_002.location = (-0.205, 0.3551, 0.31)
ob_slotinsufficientshard_002.rotation_euler = (0.0, -2.094, 0.0)
ob_slotinsufficientshard_003.location = (-0.41, 5.021e-17, 0.31)
ob_slotinsufficientshard_003.rotation_euler = (0.0, -3.142, 0.0)
ob_slotinsufficientshard_004.location = (-0.205, -0.3551, 0.31)
ob_slotinsufficientshard_004.rotation_euler = (0.0, -4.189, 0.0)
ob_slotinsufficientshard_005.location = (0.205, -0.3551, 0.31)
ob_slotinsufficientshard_005.rotation_euler = (0.0, -5.236, 0.0)
ob_slotinsufficientslasha.location = (-0.14, 0.0, 0.31)
ob_slotinsufficientslasha.rotation_euler = (0.0, 0.5934, 0.0)
ob_slotinsufficientslashb.location = (0.16, 0.0, 0.3)
ob_slotinsufficientslashb.rotation_euler = (0.0, 0.5934, 0.0)

# ---- collection membership
col_collection.objects.link(ob_slotstatebasestone)
col_collection.objects.link(ob_slotstateinnerdisc)
col_collection.objects.link(ob_slotstatetick)
col_collection.objects.link(ob_slotstatetick_001)
col_collection.objects.link(ob_slotstatetick_002)
col_collection.objects.link(ob_slotstatetick_003)
col_collection.objects.link(ob_slotinsufficientshard)
col_collection.objects.link(ob_slotinsufficientshard_001)
col_collection.objects.link(ob_slotinsufficientshard_002)
col_collection.objects.link(ob_slotinsufficientshard_003)
col_collection.objects.link(ob_slotinsufficientshard_004)
col_collection.objects.link(ob_slotinsufficientshard_005)
col_collection.objects.link(ob_slotinsufficientslasha)
col_collection.objects.link(ob_slotinsufficientslashb)

# ---- scene / render settings (as saved in the file)
scene.frame_start = 1; scene.frame_end = 250; scene.frame_set(1)
scene.render.engine = 'BLENDER_EEVEE_NEXT'
scene.render.bake_bias = 0.0
scene.render.bake_samples = 0
scene.cycles.sampling_pattern = 'TABULATED_SOBOL'
scene.eevee.use_volume_custom_range = False
bpy.context.view_layer.update()

# ---- added for rendering (the .blend has no active camera and no usable light): camera, sun
cam_auto = bpy.data.cameras.new('AutoCamera')
cam_auto.lens = 50.0
cam_auto.sensor_width = 36.0
cam_auto.clip_end = 1000.0
ob_auto_camera = bpy.data.objects.new('AutoCamera', cam_auto)
scene.collection.objects.link(ob_auto_camera)
ob_auto_camera.location = (1.76446, -2.11736, 1.60657)
ob_auto_camera.rotation_euler = (1.09748, -7.21219e-08, 0.694738)
scene.camera = ob_auto_camera
light_auto_sun = bpy.data.lights.new('AutoSun', 'SUN')
light_auto_sun.energy = 3.0
light_auto_sun.angle = 0.0523599
ob_auto_sun = bpy.data.objects.new('AutoSun', light_auto_sun)
scene.collection.objects.link(ob_auto_sun)
ob_auto_sun.rotation_euler = (0.872665, 0.174533, 0.523599)
bpy.context.view_layer.update()
